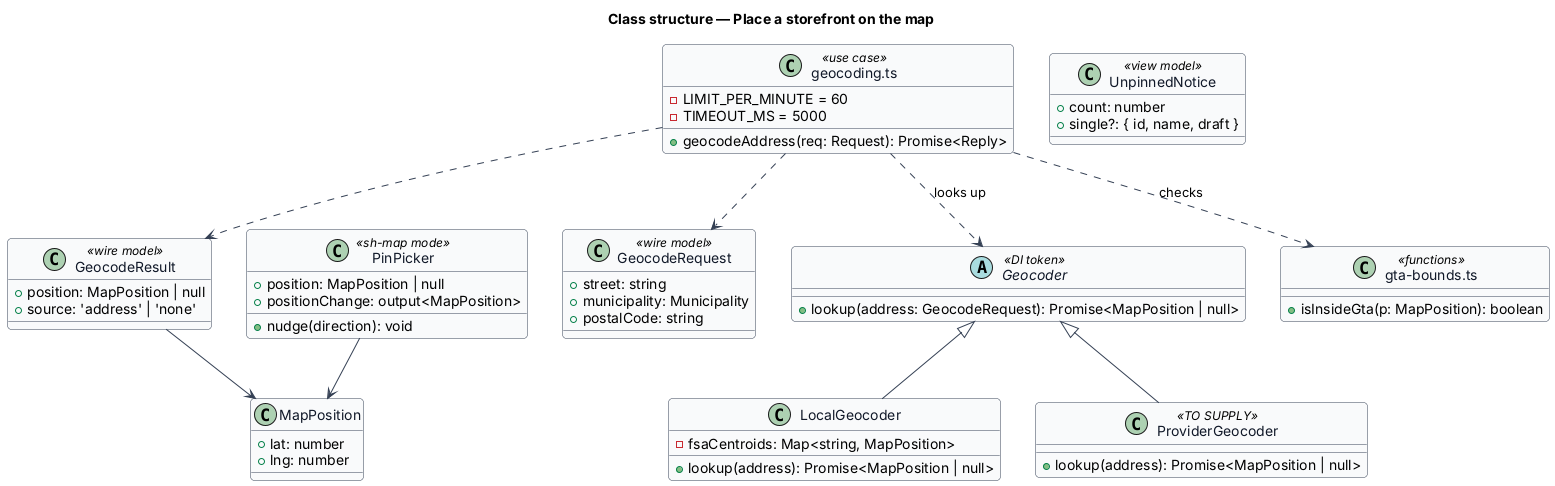

The diagram above was rendered by PlantUML. Its source (embedded in the PNG):
@startuml
skinparam backgroundColor #FFFFFF
skinparam shadowing false
skinparam roundcorner 8
skinparam defaultFontName Arial
skinparam ArrowColor #344054
skinparam class {
  BorderColor #344054
  FontColor #101828
  BackgroundColor #F9FAFB
}
title Class structure — Place a storefront on the map

class MapPosition {
  +lat: number
  +lng: number
}
class GeocodeRequest <<wire model>> {
  +street: string
  +municipality: Municipality
  +postalCode: string
}
class GeocodeResult <<wire model>> {
  +position: MapPosition | null
  +source: 'address' | 'none'
}
abstract class Geocoder <<DI token>> {
  +lookup(address: GeocodeRequest): Promise<MapPosition | null>
}
class LocalGeocoder {
  -fsaCentroids: Map<string, MapPosition>
  +lookup(address): Promise<MapPosition | null>
}
class ProviderGeocoder <<TO SUPPLY>> {
  +lookup(address): Promise<MapPosition | null>
}
class "geocoding.ts" as Geo <<use case>> {
  +geocodeAddress(req: Request): Promise<Reply>
  -LIMIT_PER_MINUTE = 60
  -TIMEOUT_MS = 5000
}
class "gta-bounds.ts" as Bounds <<functions>> {
  +isInsideGta(p: MapPosition): boolean
}
class PinPicker <<sh-map mode>> {
  +position: MapPosition | null
  +positionChange: output<MapPosition>
  +nudge(direction): void
}
class UnpinnedNotice <<view model>> {
  +count: number
  +single?: { id, name, draft }
}
Geocoder <|-- LocalGeocoder
Geocoder <|-- ProviderGeocoder
Geo ..> Geocoder : looks up
Geo ..> Bounds : checks
Geo ..> GeocodeRequest
Geo ..> GeocodeResult
GeocodeResult --> MapPosition
PinPicker --> MapPosition
@enduml